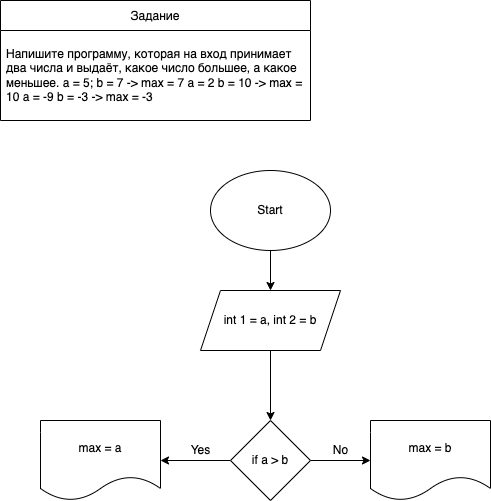

The diagram above was exported from draw.io. Its source (the exported page's mxGraphModel, read from the mxfile embedded in the PNG):
<mxGraphModel dx="598" dy="502" grid="1" gridSize="10" guides="1" tooltips="1" connect="1" arrows="1" fold="1" page="1" pageScale="1" pageWidth="827" pageHeight="1169" math="0" shadow="0">
  <root>
    <mxCell id="0" />
    <mxCell id="1" parent="0" />
    <mxCell id="2" value="Задание" style="swimlane;fontStyle=0;childLayout=stackLayout;horizontal=1;startSize=30;horizontalStack=0;resizeParent=1;resizeParentMax=0;resizeLast=0;collapsible=1;marginBottom=0;" vertex="1" parent="1">
      <mxGeometry x="30" y="40" width="310" height="120" as="geometry" />
    </mxCell>
    <mxCell id="5" value="Напишите программу, которая на вход принимает два числа и выдаёт, какое число большее, а какое меньшее. a = 5; b = 7 -&gt; max = 7 a = 2 b = 10 -&gt; max = 10 a = -9 b = -3 -&gt; max = -3" style="text;strokeColor=none;fillColor=none;align=left;verticalAlign=middle;spacingLeft=4;spacingRight=4;overflow=hidden;points=[[0,0.5],[1,0.5]];portConstraint=eastwest;rotatable=0;whiteSpace=wrap;" vertex="1" parent="2">
      <mxGeometry y="30" width="310" height="90" as="geometry" />
    </mxCell>
    <mxCell id="8" value="" style="edgeStyle=none;html=1;" edge="1" parent="1" source="6" target="7">
      <mxGeometry relative="1" as="geometry" />
    </mxCell>
    <mxCell id="6" value="Start" style="ellipse;whiteSpace=wrap;html=1;" vertex="1" parent="1">
      <mxGeometry x="240" y="210" width="120" height="80" as="geometry" />
    </mxCell>
    <mxCell id="10" value="" style="edgeStyle=none;html=1;" edge="1" parent="1" source="7" target="9">
      <mxGeometry relative="1" as="geometry" />
    </mxCell>
    <mxCell id="7" value="int 1 = a, int 2 = b" style="shape=parallelogram;perimeter=parallelogramPerimeter;whiteSpace=wrap;html=1;fixedSize=1;" vertex="1" parent="1">
      <mxGeometry x="230" y="330" width="140" height="60" as="geometry" />
    </mxCell>
    <mxCell id="12" value="" style="edgeStyle=none;html=1;" edge="1" parent="1" source="9" target="11">
      <mxGeometry relative="1" as="geometry" />
    </mxCell>
    <mxCell id="15" value="" style="edgeStyle=none;html=1;" edge="1" parent="1" source="9" target="14">
      <mxGeometry relative="1" as="geometry" />
    </mxCell>
    <mxCell id="9" value="if a &amp;gt; b" style="rhombus;whiteSpace=wrap;html=1;" vertex="1" parent="1">
      <mxGeometry x="260" y="460" width="80" height="80" as="geometry" />
    </mxCell>
    <mxCell id="11" value="max = a" style="shape=document;whiteSpace=wrap;html=1;boundedLbl=1;" vertex="1" parent="1">
      <mxGeometry x="70" y="460" width="120" height="80" as="geometry" />
    </mxCell>
    <mxCell id="13" value="Yes" style="text;html=1;align=center;verticalAlign=middle;resizable=0;points=[];autosize=1;strokeColor=none;fillColor=none;" vertex="1" parent="1">
      <mxGeometry x="210" y="480" width="40" height="20" as="geometry" />
    </mxCell>
    <mxCell id="14" value="max = b" style="shape=document;whiteSpace=wrap;html=1;boundedLbl=1;" vertex="1" parent="1">
      <mxGeometry x="400" y="460" width="120" height="80" as="geometry" />
    </mxCell>
    <mxCell id="17" value="No" style="text;html=1;align=center;verticalAlign=middle;resizable=0;points=[];autosize=1;strokeColor=none;fillColor=none;" vertex="1" parent="1">
      <mxGeometry x="355" y="480" width="30" height="20" as="geometry" />
    </mxCell>
  </root>
</mxGraphModel>